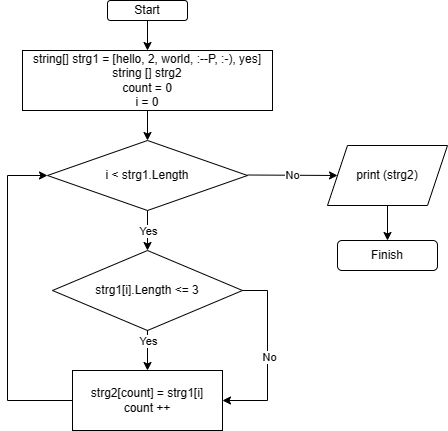

The diagram above was exported from draw.io. Its source (the exported page's mxGraphModel, read from the mxfile embedded in the PNG):
<mxGraphModel dx="1516" dy="861" grid="1" gridSize="10" guides="1" tooltips="1" connect="1" arrows="1" fold="1" page="1" pageScale="1" pageWidth="827" pageHeight="1169" math="0" shadow="0">
  <root>
    <mxCell id="0" />
    <mxCell id="1" parent="0" />
    <mxCell id="HX7lpJSSNp3u0nQdFc5N-2" value="" style="edgeStyle=orthogonalEdgeStyle;rounded=0;orthogonalLoop=1;jettySize=auto;html=1;" edge="1" parent="1" source="pjDGNJ2-3tp9LvWlRXuV-1" target="pjDGNJ2-3tp9LvWlRXuV-2">
      <mxGeometry relative="1" as="geometry" />
    </mxCell>
    <mxCell id="pjDGNJ2-3tp9LvWlRXuV-1" value="Start" style="rounded=1;whiteSpace=wrap;html=1;" parent="1" vertex="1">
      <mxGeometry x="280" y="40" width="80" height="20" as="geometry" />
    </mxCell>
    <mxCell id="HX7lpJSSNp3u0nQdFc5N-3" value="" style="edgeStyle=orthogonalEdgeStyle;rounded=0;orthogonalLoop=1;jettySize=auto;html=1;" edge="1" parent="1" source="pjDGNJ2-3tp9LvWlRXuV-2" target="pjDGNJ2-3tp9LvWlRXuV-3">
      <mxGeometry relative="1" as="geometry" />
    </mxCell>
    <mxCell id="pjDGNJ2-3tp9LvWlRXuV-2" value="string[] strg1 = [hello, 2, world, :--P, :-), yes]&lt;br&gt;string [] strg2&lt;br&gt;count = 0&lt;br&gt;i = 0" style="rounded=0;whiteSpace=wrap;html=1;" parent="1" vertex="1">
      <mxGeometry x="195" y="90" width="250" height="60" as="geometry" />
    </mxCell>
    <mxCell id="pjDGNJ2-3tp9LvWlRXuV-3" value="i &amp;lt; strg1.Length" style="rhombus;whiteSpace=wrap;html=1;" parent="1" vertex="1">
      <mxGeometry x="220" y="180" width="200" height="70" as="geometry" />
    </mxCell>
    <mxCell id="HX7lpJSSNp3u0nQdFc5N-10" style="edgeStyle=orthogonalEdgeStyle;rounded=0;orthogonalLoop=1;jettySize=auto;html=1;entryX=1;entryY=0.5;entryDx=0;entryDy=0;" edge="1" parent="1" source="pjDGNJ2-3tp9LvWlRXuV-4" target="pjDGNJ2-3tp9LvWlRXuV-5">
      <mxGeometry relative="1" as="geometry">
        <mxPoint x="440" y="440" as="targetPoint" />
        <Array as="points">
          <mxPoint x="440" y="330" />
          <mxPoint x="440" y="440" />
        </Array>
      </mxGeometry>
    </mxCell>
    <mxCell id="HX7lpJSSNp3u0nQdFc5N-11" value="No" style="edgeLabel;html=1;align=center;verticalAlign=middle;resizable=0;points=[];" vertex="1" connectable="0" parent="HX7lpJSSNp3u0nQdFc5N-10">
      <mxGeometry x="0.0089" y="1" relative="1" as="geometry">
        <mxPoint as="offset" />
      </mxGeometry>
    </mxCell>
    <mxCell id="pjDGNJ2-3tp9LvWlRXuV-4" value="strg1[i].Length &amp;lt;= 3" style="rhombus;whiteSpace=wrap;html=1;" parent="1" vertex="1">
      <mxGeometry x="225" y="290" width="190" height="80" as="geometry" />
    </mxCell>
    <mxCell id="HX7lpJSSNp3u0nQdFc5N-7" style="edgeStyle=orthogonalEdgeStyle;rounded=0;orthogonalLoop=1;jettySize=auto;html=1;entryX=0;entryY=0.5;entryDx=0;entryDy=0;" edge="1" parent="1" source="pjDGNJ2-3tp9LvWlRXuV-5" target="pjDGNJ2-3tp9LvWlRXuV-3">
      <mxGeometry relative="1" as="geometry">
        <mxPoint x="160" y="220" as="targetPoint" />
        <Array as="points">
          <mxPoint x="180" y="440" />
          <mxPoint x="180" y="215" />
        </Array>
      </mxGeometry>
    </mxCell>
    <mxCell id="pjDGNJ2-3tp9LvWlRXuV-5" value="strg2[count] = strg1[i]&lt;br&gt;count ++" style="rounded=0;whiteSpace=wrap;html=1;" parent="1" vertex="1">
      <mxGeometry x="245" y="410" width="150" height="60" as="geometry" />
    </mxCell>
    <mxCell id="HX7lpJSSNp3u0nQdFc5N-21" value="" style="edgeStyle=orthogonalEdgeStyle;rounded=0;orthogonalLoop=1;jettySize=auto;html=1;" edge="1" parent="1" source="HX7lpJSSNp3u0nQdFc5N-1" target="HX7lpJSSNp3u0nQdFc5N-20">
      <mxGeometry relative="1" as="geometry" />
    </mxCell>
    <mxCell id="HX7lpJSSNp3u0nQdFc5N-1" value="print (strg2)" style="shape=parallelogram;perimeter=parallelogramPerimeter;whiteSpace=wrap;html=1;fixedSize=1;" vertex="1" parent="1">
      <mxGeometry x="500" y="185" width="120" height="60" as="geometry" />
    </mxCell>
    <mxCell id="HX7lpJSSNp3u0nQdFc5N-12" value="" style="endArrow=classic;html=1;rounded=0;exitX=0.5;exitY=1;exitDx=0;exitDy=0;" edge="1" parent="1" source="pjDGNJ2-3tp9LvWlRXuV-3" target="pjDGNJ2-3tp9LvWlRXuV-4">
      <mxGeometry relative="1" as="geometry">
        <mxPoint x="310" y="460" as="sourcePoint" />
        <mxPoint x="410" y="460" as="targetPoint" />
      </mxGeometry>
    </mxCell>
    <mxCell id="HX7lpJSSNp3u0nQdFc5N-13" value="Yes" style="edgeLabel;resizable=0;html=1;align=center;verticalAlign=middle;" connectable="0" vertex="1" parent="HX7lpJSSNp3u0nQdFc5N-12">
      <mxGeometry relative="1" as="geometry" />
    </mxCell>
    <mxCell id="HX7lpJSSNp3u0nQdFc5N-14" value="" style="endArrow=classic;html=1;rounded=0;exitX=0.5;exitY=1;exitDx=0;exitDy=0;" edge="1" parent="1">
      <mxGeometry relative="1" as="geometry">
        <mxPoint x="320" y="390" as="sourcePoint" />
        <mxPoint x="320" y="410" as="targetPoint" />
        <Array as="points">
          <mxPoint x="320" y="370" />
        </Array>
      </mxGeometry>
    </mxCell>
    <mxCell id="HX7lpJSSNp3u0nQdFc5N-15" value="Yes" style="edgeLabel;resizable=0;html=1;align=center;verticalAlign=middle;" connectable="0" vertex="1" parent="HX7lpJSSNp3u0nQdFc5N-14">
      <mxGeometry relative="1" as="geometry" />
    </mxCell>
    <mxCell id="HX7lpJSSNp3u0nQdFc5N-16" value="No" style="endArrow=classic;html=1;rounded=0;entryX=0;entryY=0.5;entryDx=0;entryDy=0;" edge="1" parent="1" target="HX7lpJSSNp3u0nQdFc5N-1">
      <mxGeometry relative="1" as="geometry">
        <mxPoint x="420" y="214.5" as="sourcePoint" />
        <mxPoint x="520" y="215" as="targetPoint" />
      </mxGeometry>
    </mxCell>
    <mxCell id="HX7lpJSSNp3u0nQdFc5N-17" value="No" style="edgeLabel;resizable=0;html=1;align=center;verticalAlign=middle;" connectable="0" vertex="1" parent="HX7lpJSSNp3u0nQdFc5N-16">
      <mxGeometry relative="1" as="geometry" />
    </mxCell>
    <mxCell id="HX7lpJSSNp3u0nQdFc5N-20" value="Finish" style="rounded=1;whiteSpace=wrap;html=1;" vertex="1" parent="1">
      <mxGeometry x="510" y="280" width="100" height="30" as="geometry" />
    </mxCell>
  </root>
</mxGraphModel>